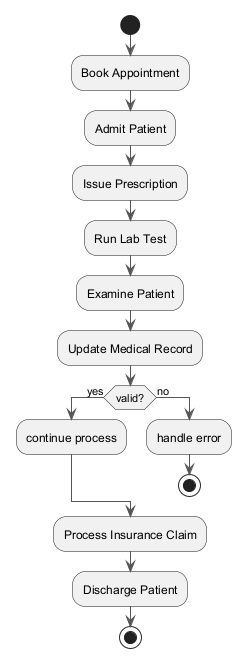

The diagram above was rendered by PlantUML. Its source (embedded in the PNG):
@startuml
skinparam backgroundColor #FFFFFF
skinparam classBackgroundColor #E8F4FA
skinparam classBorderColor #2C7DA0
skinparam ArrowColor #555555
start
:Book Appointment;
:Admit Patient;
:Issue Prescription;
:Run Lab Test;
:Examine Patient;
:Update Medical Record;
if (valid?) then (yes)
:continue process;
else (no)
:handle error;
stop
endif
:Process Insurance Claim;
:Discharge Patient;
stop
@enduml